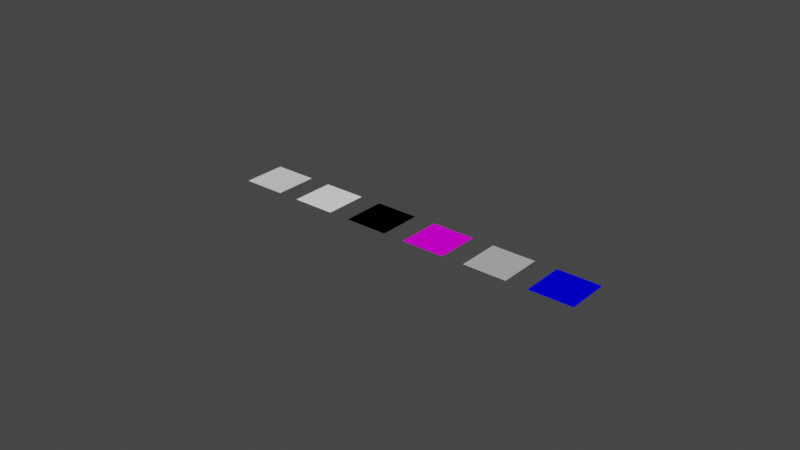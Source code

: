 # Source: start.blend  (saved by Blender 2.82.7; exported with 4.5.12 LTS)
import bpy
from mathutils import Matrix  # noqa: F401  (used for matrix-valued properties, if any)

bpy.ops.wm.read_factory_settings(use_empty=True)
scene = bpy.context.scene
scene.name = 'Scene'

# ---- collections
col_collection = bpy.data.collections.new('Collection'); scene.collection.children.link(col_collection)

# ---- materials (node trees are filled in below, after node groups)
mat_so_exterior = bpy.data.materials.new('SO_Exterior')
mat_so_exterior.use_transparent_shadow = False
mat_so_exterior.diffuse_color = (0.0, 0.0, 0.0, 1.0)
mat_so_online = bpy.data.materials.new('SO_Online')
mat_so_online.use_transparent_shadow = False
mat_so_online.diffuse_color = (1.0, 0.0, 1.0, 1.0)
mat_so_pocket = bpy.data.materials.new('SO_Pocket')
mat_so_pocket.use_transparent_shadow = False
mat_so_pocket.diffuse_color = (0.5, 0.5, 0.5, 1.0)
mat_so_guide = bpy.data.materials.new('SO_Guide')
mat_so_guide.use_transparent_shadow = False
mat_so_guide.diffuse_color = (0.0, 0.0, 1.0, 1.0)
mat_so_interior = bpy.data.materials.new('SO_Interior')
mat_so_interior.use_transparent_shadow = False
mat_so_interior.diffuse_color = (1.0, 1.0, 1.0, 1.0)

# ---- material node trees

# ---- world
world_world = bpy.data.worlds.new('World'); scene.world = world_world
world_world.use_nodes = True; world_world.node_tree.nodes.clear()
_N = world_world.node_tree.nodes; _L = world_world.node_tree.links
n0 = _N.new('ShaderNodeOutputWorld'); n0.name = 'World Output'; n0.location = (300, 300)
n1 = _N.new('ShaderNodeBackground'); n1.name = 'Background'; n1.location = (10, 300)
n1.inputs[0].default_value = (0.05088, 0.05088, 0.05088, 1.0)
_L.new(n1.outputs[0], n0.inputs[0])
n0.is_active_output = True
world_world.color = (0.05088, 0.05088, 0.05088)
world_world.use_sun_shadow = False
world_world.sun_shadow_jitter_overblur = 0.0

# ---- meshes
me_plane = bpy.data.meshes.new('Plane')
me_plane.from_pydata([(-4.0, -1.0, 0.0), (-2.0, -1.0, 0.0), (-4.0, 1.0, 0.0), (-2.0, 1.0, 0.0)], [], [(0, 1, 3, 2)])
_uv = me_plane.uv_layers.new(name='UVMap')
_uv.uv.foreach_set('vector', [0.0, 0.0, 1.0, 0.0, 1.0, 1.0, 0.0, 1.0])
me_plane.materials.append(mat_so_exterior)
me_plane.use_remesh_fix_poles = True
me_plane.use_remesh_preserve_attributes = False
me_plane.use_mirror_vertex_groups = False
me_plane.update()
me_plane_001 = bpy.data.meshes.new('Plane.001')
me_plane_001.from_pydata([(-1.0, -1.0, 0.0), (1.0, -1.0, 0.0), (-1.0, 1.0, 0.0), (1.0, 1.0, 0.0)], [], [(0, 1, 3, 2)])
_uv = me_plane_001.uv_layers.new(name='UVMap')
_uv.uv.foreach_set('vector', [0.0, 0.0, 1.0, 0.0, 1.0, 1.0, 0.0, 1.0])
me_plane_001.materials.append(mat_so_online)
me_plane_001.use_remesh_fix_poles = True
me_plane_001.use_remesh_preserve_attributes = False
me_plane_001.use_mirror_vertex_groups = False
me_plane_001.update()
me_plane_002 = bpy.data.meshes.new('Plane.002')
me_plane_002.from_pydata([(2.0, -1.0, 0.0), (4.0, -1.0, 0.0), (2.0, 1.0, 0.0), (4.0, 1.0, 0.0)], [], [(0, 1, 3, 2)])
_uv = me_plane_002.uv_layers.new(name='UVMap')
_uv.uv.foreach_set('vector', [0.0, 0.0, 1.0, 0.0, 1.0, 1.0, 0.0, 1.0])
me_plane_002.materials.append(mat_so_pocket)
me_plane_002.use_remesh_fix_poles = True
me_plane_002.use_remesh_preserve_attributes = False
me_plane_002.use_mirror_vertex_groups = False
me_plane_002.update()
me_plane_003 = bpy.data.meshes.new('Plane.003')
me_plane_003.from_pydata([(5.0, -1.0, 0.0), (7.0, -1.0, 0.0), (5.0, 1.0, 0.0), (7.0, 1.0, 0.0)], [], [(0, 1, 3, 2)])
_uv = me_plane_003.uv_layers.new(name='UVMap')
_uv.uv.foreach_set('vector', [0.0, 0.0, 1.0, 0.0, 1.0, 1.0, 0.0, 1.0])
me_plane_003.materials.append(mat_so_guide)
me_plane_003.use_remesh_fix_poles = True
me_plane_003.use_remesh_preserve_attributes = False
me_plane_003.use_mirror_vertex_groups = False
me_plane_003.update()
me_plane_004 = bpy.data.meshes.new('Plane.004')
me_plane_004.from_pydata([(-7.0, -1.0, 0.0), (-5.0, -1.0, 0.0), (-7.0, 1.0, 0.0), (-5.0, 1.0, 0.0)], [], [(0, 1, 3, 2)])
_uv = me_plane_004.uv_layers.new(name='UVMap')
_uv.uv.foreach_set('vector', [0.0, 0.0, 1.0, 0.0, 1.0, 1.0, 0.0, 1.0])
me_plane_004.materials.append(mat_so_interior)
me_plane_004.use_remesh_fix_poles = True
me_plane_004.use_remesh_preserve_attributes = False
me_plane_004.use_mirror_vertex_groups = False
me_plane_004.update()
me_plane_008 = bpy.data.meshes.new('Plane.008')
me_plane_008.from_pydata([(-10.0, -10.0, 0.0), (10.0, -10.0, 0.0), (-10.0, 10.0, 0.0), (10.0, 10.0, 0.0)], [(2, 0), (0, 1), (1, 3), (3, 2)], [])
_uv = me_plane_008.uv_layers.new(name='UVMap')
_uv.uv.foreach_set('vector', [])
me_plane_008.use_remesh_fix_poles = True
me_plane_008.use_remesh_preserve_attributes = False
me_plane_008.use_mirror_vertex_groups = False
me_plane_008.update()
me_plane_005 = bpy.data.meshes.new('Plane.005')
me_plane_005.from_pydata([(-7.0, -1.0, 0.0), (-5.0, -1.0, 0.0), (-7.0, 1.0, 0.0), (-5.0, 1.0, 0.0)], [], [(0, 1, 3, 2)])
_uv = me_plane_005.uv_layers.new(name='UVMap')
_uv.uv.foreach_set('vector', [0.0, 0.0, 1.0, 0.0, 1.0, 1.0, 0.0, 1.0])
me_plane_005.use_remesh_fix_poles = True
me_plane_005.use_remesh_preserve_attributes = False
me_plane_005.use_mirror_vertex_groups = False
me_plane_005.update()

# ---- objects
ob_plane = bpy.data.objects.new('Plane', me_plane)
ob_plane_001 = bpy.data.objects.new('Plane.001', me_plane_001)
ob_plane_002 = bpy.data.objects.new('Plane.002', me_plane_002)
ob_plane_003 = bpy.data.objects.new('Plane.003', me_plane_003)
ob_plane_004 = bpy.data.objects.new('Plane.004', me_plane_004)
ob_so_work_area = bpy.data.objects.new('SO_Work Area', me_plane_008)
ob_plane_005 = bpy.data.objects.new('Plane.005', me_plane_005)

# ---- transforms, parenting, visibility, modifiers, constraints
ob_plane.location = (2.0, 0.0, 0.0)
ob_plane.lineart.crease_threshold = 0.0
ob_plane_001.location = (2.0, 0.0, 0.0)
ob_plane_001.lineart.crease_threshold = 0.0
ob_plane_002.location = (2.0, 0.0, 0.0)
ob_plane_002.lineart.crease_threshold = 0.0
ob_plane_003.location = (2.0, 0.0, 0.0)
ob_plane_003.lineart.crease_threshold = 0.0
ob_plane_004.location = (2.0, 0.0, 0.0)
ob_plane_004.lineart.crease_threshold = 0.0
ob_so_work_area.location = (0.0, 0.0, 0.0)
ob_so_work_area.lineart.crease_threshold = 0.0
ob_plane_005.location = (-1.0, 0.0, 0.0)
ob_plane_005.lineart.crease_threshold = 0.0

# ---- collection membership
col_collection.objects.link(ob_plane)
col_collection.objects.link(ob_plane_001)
col_collection.objects.link(ob_plane_002)
col_collection.objects.link(ob_plane_003)
col_collection.objects.link(ob_plane_004)
col_collection.objects.link(ob_so_work_area)
col_collection.objects.link(ob_plane_005)

# ---- scene / render settings (as saved in the file)
scene.frame_start = 1; scene.frame_end = 250; scene.frame_set(1)
scene.render.engine = 'BLENDER_EEVEE_NEXT'
scene.cycles.use_denoising = False
scene.cycles.samples = 128
scene.cycles.sampling_pattern = 'TABULATED_SOBOL'
scene.cycles.use_adaptive_sampling = False
scene.cycles.use_light_tree = False
scene.view_settings.view_transform = 'Filmic'
scene.unit_settings.scale_length = 0.001
bpy.context.view_layer.update()

# ---- added for rendering (the .blend has no active camera and no usable light): camera, sun
cam_auto = bpy.data.cameras.new('AutoCamera')
cam_auto.lens = 50.0
cam_auto.sensor_width = 36.0
cam_auto.clip_end = 1000.0
ob_auto_camera = bpy.data.objects.new('AutoCamera', cam_auto)
scene.collection.objects.link(ob_auto_camera)
ob_auto_camera.location = (26.1693, -31.4032, 20.9354)
ob_auto_camera.rotation_euler = (1.09748, -7.21219e-08, 0.694738)
scene.camera = ob_auto_camera
light_auto_sun = bpy.data.lights.new('AutoSun', 'SUN')
light_auto_sun.energy = 3.0
light_auto_sun.angle = 0.0523599
ob_auto_sun = bpy.data.objects.new('AutoSun', light_auto_sun)
scene.collection.objects.link(ob_auto_sun)
ob_auto_sun.rotation_euler = (0.872665, 0.174533, 0.523599)
bpy.context.view_layer.update()
